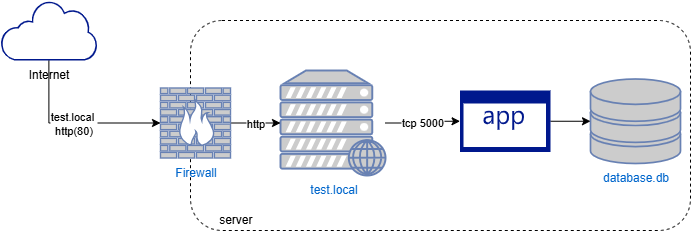

The diagram above was exported from draw.io. Its source (the exported page's mxGraphModel, read from the mxfile embedded in the PNG):
<mxGraphModel dx="1042" dy="527" grid="1" gridSize="10" guides="1" tooltips="1" connect="1" arrows="1" fold="1" page="1" pageScale="1" pageWidth="827" pageHeight="1169" math="0" shadow="0">
  <root>
    <mxCell id="0" />
    <mxCell id="1" parent="0" />
    <mxCell id="MR7usS1PNa3W-u7MWVjg-1" value="&lt;div&gt;&lt;br&gt;&lt;/div&gt;&lt;div&gt;&lt;br&gt;&lt;/div&gt;&lt;div&gt;&lt;br&gt;&lt;/div&gt;&lt;div&gt;&lt;br&gt;&lt;/div&gt;&lt;div&gt;&lt;br&gt;&lt;/div&gt;&lt;div&gt;&lt;br&gt;&lt;/div&gt;&lt;div&gt;&lt;br&gt;&lt;/div&gt;&lt;div&gt;&lt;br&gt;&lt;/div&gt;&lt;div&gt;&lt;br&gt;&lt;/div&gt;&lt;div&gt;&lt;br&gt;&lt;/div&gt;&lt;div&gt;&lt;br&gt;&lt;/div&gt;&lt;div&gt;&lt;br&gt;&lt;/div&gt;&amp;nbsp; &amp;nbsp; &amp;nbsp; &amp;nbsp;&lt;div&gt;&amp;nbsp; &amp;nbsp; &amp;nbsp; &amp;nbsp; server&lt;/div&gt;" style="whiteSpace=wrap;html=1;dashed=1;rounded=1;fillStyle=hatch;align=left;" vertex="1" parent="1">
      <mxGeometry x="300" y="80" width="500" height="210" as="geometry" />
    </mxCell>
    <mxCell id="moqrvu-MsYkRPPKZeSAe-3" value="database.db" style="fontColor=#0066CC;verticalAlign=top;verticalLabelPosition=bottom;labelPosition=center;align=center;html=1;outlineConnect=0;fillColor=#CCCCCC;strokeColor=#6881B3;gradientColor=none;gradientDirection=north;strokeWidth=2;shape=mxgraph.networks.storage;" parent="1" vertex="1">
      <mxGeometry x="700" y="138.5" width="90" height="84.5" as="geometry" />
    </mxCell>
    <mxCell id="moqrvu-MsYkRPPKZeSAe-7" value="test.local" style="fontColor=#0066CC;verticalAlign=top;verticalLabelPosition=bottom;labelPosition=center;align=center;html=1;outlineConnect=0;fillColor=#CCCCCC;strokeColor=#6881B3;gradientColor=none;gradientDirection=north;strokeWidth=2;shape=mxgraph.networks.web_server;" parent="1" vertex="1">
      <mxGeometry x="390" y="130" width="105" height="105" as="geometry" />
    </mxCell>
    <mxCell id="moqrvu-MsYkRPPKZeSAe-13" value="http" style="edgeStyle=orthogonalEdgeStyle;rounded=0;orthogonalLoop=1;jettySize=auto;html=1;" parent="1" source="moqrvu-MsYkRPPKZeSAe-8" target="moqrvu-MsYkRPPKZeSAe-7" edge="1">
      <mxGeometry relative="1" as="geometry" />
    </mxCell>
    <mxCell id="moqrvu-MsYkRPPKZeSAe-8" value="Firewall" style="fontColor=#0066CC;verticalAlign=top;verticalLabelPosition=bottom;labelPosition=center;align=center;html=1;outlineConnect=0;fillColor=#CCCCCC;strokeColor=#6881B3;gradientColor=none;gradientDirection=north;strokeWidth=2;shape=mxgraph.networks.firewall;" parent="1" vertex="1">
      <mxGeometry x="270" y="147.5" width="70" height="70" as="geometry" />
    </mxCell>
    <mxCell id="moqrvu-MsYkRPPKZeSAe-15" value="" style="edgeStyle=orthogonalEdgeStyle;rounded=0;orthogonalLoop=1;jettySize=auto;html=1;" parent="1" source="moqrvu-MsYkRPPKZeSAe-10" target="moqrvu-MsYkRPPKZeSAe-3" edge="1">
      <mxGeometry relative="1" as="geometry" />
    </mxCell>
    <mxCell id="moqrvu-MsYkRPPKZeSAe-10" value="" style="sketch=0;aspect=fixed;pointerEvents=1;shadow=0;dashed=0;html=1;strokeColor=none;labelPosition=center;verticalLabelPosition=bottom;verticalAlign=top;align=center;fillColor=#00188D;shape=mxgraph.mscae.enterprise.application" parent="1" vertex="1">
      <mxGeometry x="569.56" y="150" width="90.44" height="61.5" as="geometry" />
    </mxCell>
    <mxCell id="moqrvu-MsYkRPPKZeSAe-12" value="test.local&amp;nbsp;&lt;div&gt;http(80)&lt;/div&gt;" style="edgeStyle=orthogonalEdgeStyle;rounded=0;orthogonalLoop=1;jettySize=auto;html=1;exitX=0.5;exitY=1;exitDx=0;exitDy=0;exitPerimeter=0;entryX=0;entryY=0.5;entryDx=0;entryDy=0;entryPerimeter=0;" parent="1" source="moqrvu-MsYkRPPKZeSAe-11" target="moqrvu-MsYkRPPKZeSAe-8" edge="1">
      <mxGeometry relative="1" as="geometry">
        <mxPoint x="20" y="360" as="targetPoint" />
      </mxGeometry>
    </mxCell>
    <mxCell id="moqrvu-MsYkRPPKZeSAe-11" value="Internet" style="sketch=0;aspect=fixed;pointerEvents=1;shadow=0;dashed=0;html=1;strokeColor=none;labelPosition=center;verticalLabelPosition=bottom;verticalAlign=top;align=center;fillColor=#00188D;shape=mxgraph.mscae.enterprise.internet_hollow" parent="1" vertex="1">
      <mxGeometry x="110" y="60" width="96.77" height="60" as="geometry" />
    </mxCell>
    <mxCell id="moqrvu-MsYkRPPKZeSAe-14" value="tcp 5000" style="edgeStyle=orthogonalEdgeStyle;rounded=0;orthogonalLoop=1;jettySize=auto;html=1;entryX=0;entryY=0.5;entryDx=0;entryDy=0;entryPerimeter=0;" parent="1" source="moqrvu-MsYkRPPKZeSAe-7" target="moqrvu-MsYkRPPKZeSAe-10" edge="1">
      <mxGeometry relative="1" as="geometry" />
    </mxCell>
  </root>
</mxGraphModel>